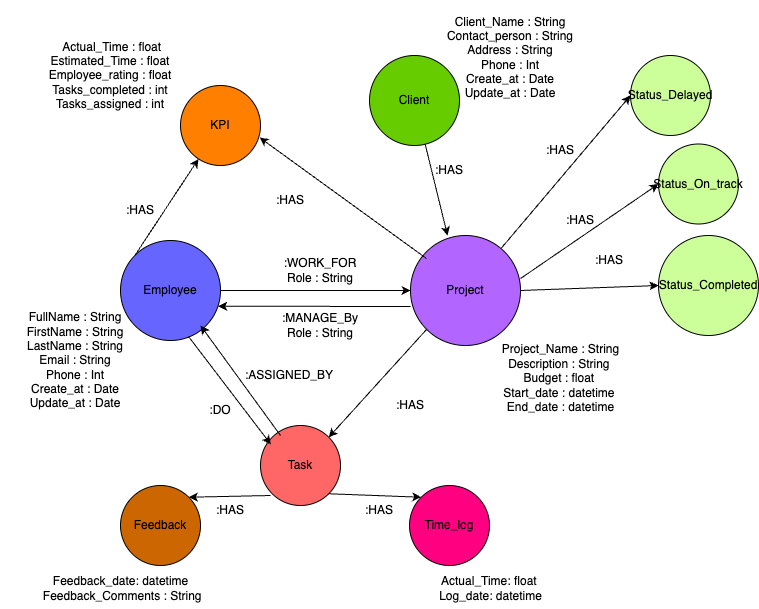

The diagram above was exported from draw.io. Its source (the exported page's mxGraphModel, read from the mxfile embedded in the PNG):
<mxGraphModel dx="990" dy="605" grid="1" gridSize="10" guides="1" tooltips="1" connect="1" arrows="1" fold="1" page="1" pageScale="1" pageWidth="850" pageHeight="1100" math="0" shadow="0">
  <root>
    <mxCell id="0" />
    <mxCell id="1" parent="0" />
    <mxCell id="KMNvY7SSPLXhCqTjJH10-1" value="Employee" style="ellipse;whiteSpace=wrap;html=1;aspect=fixed;fillColor=#6666FF;" parent="1" vertex="1">
      <mxGeometry x="120" y="415" width="100" height="100" as="geometry" />
    </mxCell>
    <mxCell id="KMNvY7SSPLXhCqTjJH10-3" value="Client" style="ellipse;whiteSpace=wrap;html=1;aspect=fixed;fillColor=#66CC00;" parent="1" vertex="1">
      <mxGeometry x="369" y="230" width="90" height="90" as="geometry" />
    </mxCell>
    <mxCell id="KMNvY7SSPLXhCqTjJH10-4" value="Task" style="ellipse;whiteSpace=wrap;html=1;aspect=fixed;fillColor=#FF6666;" parent="1" vertex="1">
      <mxGeometry x="260" y="600" width="80" height="80" as="geometry" />
    </mxCell>
    <mxCell id="KMNvY7SSPLXhCqTjJH10-6" value="KPI" style="ellipse;whiteSpace=wrap;html=1;aspect=fixed;fillColor=#FF8000;" parent="1" vertex="1">
      <mxGeometry x="180" y="260" width="80" height="80" as="geometry" />
    </mxCell>
    <mxCell id="KMNvY7SSPLXhCqTjJH10-7" value="Feedback" style="ellipse;whiteSpace=wrap;html=1;aspect=fixed;fillColor=#CC6600;" parent="1" vertex="1">
      <mxGeometry x="120" y="660" width="80" height="80" as="geometry" />
    </mxCell>
    <mxCell id="IXY4MQOE_2R5_FBwdL_q-1" value="Project" style="ellipse;whiteSpace=wrap;html=1;aspect=fixed;fillColor=#B266FF;" parent="1" vertex="1">
      <mxGeometry x="410" y="410" width="110" height="110" as="geometry" />
    </mxCell>
    <mxCell id="IXY4MQOE_2R5_FBwdL_q-2" value="Time_log" style="ellipse;whiteSpace=wrap;html=1;aspect=fixed;fillColor=#FF0080;" parent="1" vertex="1">
      <mxGeometry x="409" y="660" width="80" height="80" as="geometry" />
    </mxCell>
    <mxCell id="IXY4MQOE_2R5_FBwdL_q-3" value="Status_Delayed" style="ellipse;whiteSpace=wrap;html=1;aspect=fixed;fillColor=#CCFF99;" parent="1" vertex="1">
      <mxGeometry x="630" y="230" width="80" height="80" as="geometry" />
    </mxCell>
    <mxCell id="IXY4MQOE_2R5_FBwdL_q-5" value="" style="endArrow=classic;html=1;rounded=0;entryX=0;entryY=0.5;entryDx=0;entryDy=0;" parent="1" source="IXY4MQOE_2R5_FBwdL_q-1" target="IXY4MQOE_2R5_FBwdL_q-3" edge="1">
      <mxGeometry width="50" height="50" relative="1" as="geometry">
        <mxPoint x="524.5" y="350" as="sourcePoint" />
        <mxPoint x="635.5" y="493" as="targetPoint" />
      </mxGeometry>
    </mxCell>
    <mxCell id="IXY4MQOE_2R5_FBwdL_q-6" value="" style="endArrow=classic;html=1;rounded=0;entryX=1;entryY=0;entryDx=0;entryDy=0;exitX=0;exitY=1;exitDx=0;exitDy=0;" parent="1" source="IXY4MQOE_2R5_FBwdL_q-1" target="KMNvY7SSPLXhCqTjJH10-4" edge="1">
      <mxGeometry width="50" height="50" relative="1" as="geometry">
        <mxPoint x="449" y="523" as="sourcePoint" />
        <mxPoint x="699" y="394" as="targetPoint" />
      </mxGeometry>
    </mxCell>
    <mxCell id="KMNvY7SSPLXhCqTjJH10-13" value="" style="endArrow=classic;html=1;rounded=0;exitX=1;exitY=0.5;exitDx=0;exitDy=0;" parent="1" source="KMNvY7SSPLXhCqTjJH10-1" target="IXY4MQOE_2R5_FBwdL_q-1" edge="1">
      <mxGeometry width="50" height="50" relative="1" as="geometry">
        <mxPoint x="400" y="500" as="sourcePoint" />
        <mxPoint x="450" y="450" as="targetPoint" />
      </mxGeometry>
    </mxCell>
    <mxCell id="KMNvY7SSPLXhCqTjJH10-14" value="&lt;div&gt;:WORK_FOR&lt;/div&gt;Role : String" style="text;html=1;align=center;verticalAlign=middle;whiteSpace=wrap;rounded=0;" parent="1" vertex="1">
      <mxGeometry x="240" y="430" width="160" height="30" as="geometry" />
    </mxCell>
    <mxCell id="IXY4MQOE_2R5_FBwdL_q-9" value="" style="endArrow=classic;html=1;rounded=0;entryX=0.976;entryY=0.657;entryDx=0;entryDy=0;entryPerimeter=0;" parent="1" target="KMNvY7SSPLXhCqTjJH10-1" edge="1">
      <mxGeometry width="50" height="50" relative="1" as="geometry">
        <mxPoint x="410" y="481" as="sourcePoint" />
        <mxPoint x="420" y="475" as="targetPoint" />
      </mxGeometry>
    </mxCell>
    <mxCell id="IXY4MQOE_2R5_FBwdL_q-10" value="&lt;div&gt;:MANAGE_By&lt;/div&gt;Role : String" style="text;html=1;align=center;verticalAlign=middle;whiteSpace=wrap;rounded=0;" parent="1" vertex="1">
      <mxGeometry x="240" y="485" width="160" height="30" as="geometry" />
    </mxCell>
    <mxCell id="KMNvY7SSPLXhCqTjJH10-16" value="FullName : String&lt;br&gt;&lt;div&gt;FirstName : String&lt;/div&gt;&lt;div&gt;LastName : String&lt;/div&gt;&lt;div&gt;Email : String&lt;/div&gt;&lt;div&gt;Phone : Int&lt;/div&gt;&lt;div&gt;Create_at : Date&lt;/div&gt;&lt;div&gt;Update_at : Date&lt;/div&gt;" style="text;html=1;align=center;verticalAlign=middle;whiteSpace=wrap;rounded=0;" parent="1" vertex="1">
      <mxGeometry y="520" width="150" height="30" as="geometry" />
    </mxCell>
    <mxCell id="IXY4MQOE_2R5_FBwdL_q-11" value="&lt;div&gt;:HAS&lt;/div&gt;" style="text;html=1;align=center;verticalAlign=middle;whiteSpace=wrap;rounded=0;" parent="1" vertex="1">
      <mxGeometry x="330" y="565" width="160" height="30" as="geometry" />
    </mxCell>
    <mxCell id="IXY4MQOE_2R5_FBwdL_q-14" value="" style="endArrow=classic;html=1;rounded=0;exitX=0;exitY=0;exitDx=0;exitDy=0;" parent="1" source="KMNvY7SSPLXhCqTjJH10-1" target="KMNvY7SSPLXhCqTjJH10-6" edge="1">
      <mxGeometry width="50" height="50" relative="1" as="geometry">
        <mxPoint x="121" y="413" as="sourcePoint" />
        <mxPoint x="240" y="337" as="targetPoint" />
      </mxGeometry>
    </mxCell>
    <mxCell id="IXY4MQOE_2R5_FBwdL_q-15" value="&lt;div&gt;:ASSIGNED_BY&lt;/div&gt;" style="text;html=1;align=center;verticalAlign=middle;whiteSpace=wrap;rounded=0;" parent="1" vertex="1">
      <mxGeometry x="209" y="535" width="160" height="30" as="geometry" />
    </mxCell>
    <mxCell id="IXY4MQOE_2R5_FBwdL_q-16" value="" style="endArrow=classic;html=1;rounded=0;exitX=0.68;exitY=0.96;exitDx=0;exitDy=0;exitPerimeter=0;" parent="1" source="KMNvY7SSPLXhCqTjJH10-1" edge="1">
      <mxGeometry width="50" height="50" relative="1" as="geometry">
        <mxPoint x="190.00000000000009" y="519.9999999999999" as="sourcePoint" />
        <mxPoint x="270.34914406521636" y="618.8775198515515" as="targetPoint" />
      </mxGeometry>
    </mxCell>
    <mxCell id="IXY4MQOE_2R5_FBwdL_q-18" value="" style="endArrow=classic;html=1;rounded=0;entryX=0.5;entryY=1;entryDx=0;entryDy=0;" parent="1" edge="1">
      <mxGeometry width="50" height="50" relative="1" as="geometry">
        <mxPoint x="280" y="610" as="sourcePoint" />
        <mxPoint x="200" y="500" as="targetPoint" />
      </mxGeometry>
    </mxCell>
    <mxCell id="IXY4MQOE_2R5_FBwdL_q-19" value="&lt;div&gt;:DO&lt;/div&gt;" style="text;html=1;align=center;verticalAlign=middle;whiteSpace=wrap;rounded=0;" parent="1" vertex="1">
      <mxGeometry x="140" y="570" width="160" height="30" as="geometry" />
    </mxCell>
    <mxCell id="KMNvY7SSPLXhCqTjJH10-17" value="&lt;br&gt;&lt;div&gt;Client_Name : String&lt;/div&gt;&lt;div&gt;Contact_person : String&lt;/div&gt;&lt;div&gt;Address : String&lt;/div&gt;&lt;div&gt;Phone : Int&lt;/div&gt;&lt;div&gt;Create_at : Date&lt;/div&gt;&lt;div&gt;Update_at : Date&lt;/div&gt;" style="text;html=1;align=center;verticalAlign=middle;whiteSpace=wrap;rounded=0;" parent="1" vertex="1">
      <mxGeometry x="435" y="210" width="150" height="30" as="geometry" />
    </mxCell>
    <mxCell id="IXY4MQOE_2R5_FBwdL_q-27" value="" style="endArrow=classic;html=1;rounded=0;entryX=1;entryY=0;entryDx=0;entryDy=0;" parent="1" target="KMNvY7SSPLXhCqTjJH10-7" edge="1">
      <mxGeometry width="50" height="50" relative="1" as="geometry">
        <mxPoint x="270" y="670" as="sourcePoint" />
        <mxPoint x="367" y="790" as="targetPoint" />
      </mxGeometry>
    </mxCell>
    <mxCell id="IXY4MQOE_2R5_FBwdL_q-22" value="" style="endArrow=classic;html=1;rounded=0;entryX=0.337;entryY=0.001;entryDx=0;entryDy=0;entryPerimeter=0;" parent="1" source="KMNvY7SSPLXhCqTjJH10-3" target="IXY4MQOE_2R5_FBwdL_q-1" edge="1">
      <mxGeometry width="50" height="50" relative="1" as="geometry">
        <mxPoint x="410" y="310" as="sourcePoint" />
        <mxPoint x="640" y="370" as="targetPoint" />
      </mxGeometry>
    </mxCell>
    <mxCell id="IXY4MQOE_2R5_FBwdL_q-28" value="" style="endArrow=classic;html=1;rounded=0;exitX=1;exitY=1;exitDx=0;exitDy=0;entryX=0;entryY=0;entryDx=0;entryDy=0;" parent="1" target="IXY4MQOE_2R5_FBwdL_q-2" edge="1" source="KMNvY7SSPLXhCqTjJH10-4">
      <mxGeometry width="50" height="50" relative="1" as="geometry">
        <mxPoint x="320" y="677.5" as="sourcePoint" />
        <mxPoint x="350" y="720" as="targetPoint" />
      </mxGeometry>
    </mxCell>
    <mxCell id="IXY4MQOE_2R5_FBwdL_q-24" value="&lt;div&gt;:HAS&lt;/div&gt;" style="text;html=1;align=center;verticalAlign=middle;whiteSpace=wrap;rounded=0;" parent="1" vertex="1">
      <mxGeometry x="480" y="310" width="160" height="30" as="geometry" />
    </mxCell>
    <mxCell id="IXY4MQOE_2R5_FBwdL_q-30" value="&lt;div&gt;:HAS&lt;/div&gt;" style="text;html=1;align=center;verticalAlign=middle;whiteSpace=wrap;rounded=0;" parent="1" vertex="1">
      <mxGeometry x="299" y="670" width="160" height="30" as="geometry" />
    </mxCell>
    <mxCell id="IXY4MQOE_2R5_FBwdL_q-32" value="&lt;div&gt;:HAS&lt;/div&gt;" style="text;html=1;align=center;verticalAlign=middle;whiteSpace=wrap;rounded=0;" parent="1" vertex="1">
      <mxGeometry x="60" y="370" width="160" height="30" as="geometry" />
    </mxCell>
    <mxCell id="IXY4MQOE_2R5_FBwdL_q-21" value="&lt;div&gt;:HAS&lt;/div&gt;" style="text;html=1;align=center;verticalAlign=middle;whiteSpace=wrap;rounded=0;" parent="1" vertex="1">
      <mxGeometry x="369" y="330" width="160" height="30" as="geometry" />
    </mxCell>
    <mxCell id="KMNvY7SSPLXhCqTjJH10-18" value="&lt;div&gt;:HAS&lt;/div&gt;" style="text;html=1;align=center;verticalAlign=middle;whiteSpace=wrap;rounded=0;" parent="1" vertex="1">
      <mxGeometry x="160" y="670" width="140" height="30" as="geometry" />
    </mxCell>
    <mxCell id="61U16sCY4SehYPmlgnNE-2" value="&amp;nbsp;Actual_Time : float Estimated_Time : float Employee_rating : float Tasks_completed : int Tasks_assigned : int" style="text;html=1;align=center;verticalAlign=middle;whiteSpace=wrap;rounded=0;" vertex="1" parent="1">
      <mxGeometry x="20" y="210" width="180" height="80" as="geometry" />
    </mxCell>
    <mxCell id="61U16sCY4SehYPmlgnNE-3" value="" style="endArrow=classic;html=1;rounded=0;exitX=0.145;exitY=0.209;exitDx=0;exitDy=0;entryX=0.988;entryY=0.65;entryDx=0;entryDy=0;entryPerimeter=0;exitPerimeter=0;" edge="1" parent="1" source="IXY4MQOE_2R5_FBwdL_q-1" target="KMNvY7SSPLXhCqTjJH10-6">
      <mxGeometry width="50" height="50" relative="1" as="geometry">
        <mxPoint x="262" y="412" as="sourcePoint" />
        <mxPoint x="240" y="350" as="targetPoint" />
      </mxGeometry>
    </mxCell>
    <mxCell id="61U16sCY4SehYPmlgnNE-4" value="&lt;div&gt;:HAS&lt;/div&gt;" style="text;html=1;align=center;verticalAlign=middle;whiteSpace=wrap;rounded=0;" vertex="1" parent="1">
      <mxGeometry x="210" y="360" width="160" height="30" as="geometry" />
    </mxCell>
    <mxCell id="61U16sCY4SehYPmlgnNE-5" value="&lt;div&gt;&lt;br&gt;&lt;/div&gt;" style="text;html=1;align=center;verticalAlign=middle;resizable=0;points=[];autosize=1;strokeColor=none;fillColor=none;" vertex="1" parent="1">
      <mxGeometry x="700" y="265" width="20" height="30" as="geometry" />
    </mxCell>
    <mxCell id="61U16sCY4SehYPmlgnNE-6" value="Project_Name : String&lt;div&gt;Description : String&amp;nbsp;&lt;div&gt;Budget : float&amp;nbsp;&lt;/div&gt;&lt;div&gt;Start_date : datetime&amp;nbsp;&lt;/div&gt;&lt;div&gt;End_date : datetime&lt;/div&gt;&lt;br&gt;&lt;/div&gt;" style="text;html=1;align=center;verticalAlign=middle;resizable=0;points=[];autosize=1;strokeColor=none;fillColor=none;" vertex="1" parent="1">
      <mxGeometry x="490" y="510" width="140" height="100" as="geometry" />
    </mxCell>
    <mxCell id="61U16sCY4SehYPmlgnNE-7" value="Status_On_track" style="ellipse;whiteSpace=wrap;html=1;aspect=fixed;fillColor=#CCFF99;" vertex="1" parent="1">
      <mxGeometry x="658" y="318.5" width="80" height="80" as="geometry" />
    </mxCell>
    <mxCell id="61U16sCY4SehYPmlgnNE-8" value="" style="endArrow=classic;html=1;rounded=0;entryX=0;entryY=0.5;entryDx=0;entryDy=0;exitX=1;exitY=0.391;exitDx=0;exitDy=0;exitPerimeter=0;" edge="1" parent="1" target="61U16sCY4SehYPmlgnNE-7" source="IXY4MQOE_2R5_FBwdL_q-1">
      <mxGeometry width="50" height="50" relative="1" as="geometry">
        <mxPoint x="529" y="511.5" as="sourcePoint" />
        <mxPoint x="663.5" y="581.5" as="targetPoint" />
      </mxGeometry>
    </mxCell>
    <mxCell id="61U16sCY4SehYPmlgnNE-10" value="&lt;div&gt;:HAS&lt;/div&gt;" style="text;html=1;align=center;verticalAlign=middle;whiteSpace=wrap;rounded=0;" vertex="1" parent="1">
      <mxGeometry x="500" y="380" width="160" height="30" as="geometry" />
    </mxCell>
    <mxCell id="61U16sCY4SehYPmlgnNE-11" value="Status_Completed" style="ellipse;whiteSpace=wrap;html=1;aspect=fixed;fillColor=#CCFF99;" vertex="1" parent="1">
      <mxGeometry x="658" y="410" width="100" height="100" as="geometry" />
    </mxCell>
    <mxCell id="61U16sCY4SehYPmlgnNE-12" value="" style="endArrow=classic;html=1;rounded=0;entryX=0;entryY=0.5;entryDx=0;entryDy=0;exitX=1;exitY=0.5;exitDx=0;exitDy=0;" edge="1" parent="1" target="61U16sCY4SehYPmlgnNE-11" source="IXY4MQOE_2R5_FBwdL_q-1">
      <mxGeometry width="50" height="50" relative="1" as="geometry">
        <mxPoint x="520" y="544.5" as="sourcePoint" />
        <mxPoint x="663.5" y="673" as="targetPoint" />
      </mxGeometry>
    </mxCell>
    <mxCell id="61U16sCY4SehYPmlgnNE-16" value="&lt;div&gt;:HAS&lt;/div&gt;" style="text;html=1;align=center;verticalAlign=middle;whiteSpace=wrap;rounded=0;" vertex="1" parent="1">
      <mxGeometry x="529" y="420" width="160" height="30" as="geometry" />
    </mxCell>
    <mxCell id="61U16sCY4SehYPmlgnNE-17" value="Feedback_date: datetime&lt;div&gt;&amp;nbsp;Feedback_Comments : String&lt;/div&gt;" style="text;html=1;align=center;verticalAlign=middle;resizable=0;points=[];autosize=1;strokeColor=none;fillColor=none;" vertex="1" parent="1">
      <mxGeometry x="25" y="743" width="190" height="40" as="geometry" />
    </mxCell>
    <mxCell id="61U16sCY4SehYPmlgnNE-18" value="Actual_Time: float&amp;nbsp;&lt;div&gt;Log_date: datetime&lt;/div&gt;" style="text;html=1;align=center;verticalAlign=middle;resizable=0;points=[];autosize=1;strokeColor=none;fillColor=none;" vertex="1" parent="1">
      <mxGeometry x="425" y="743" width="130" height="40" as="geometry" />
    </mxCell>
  </root>
</mxGraphModel>